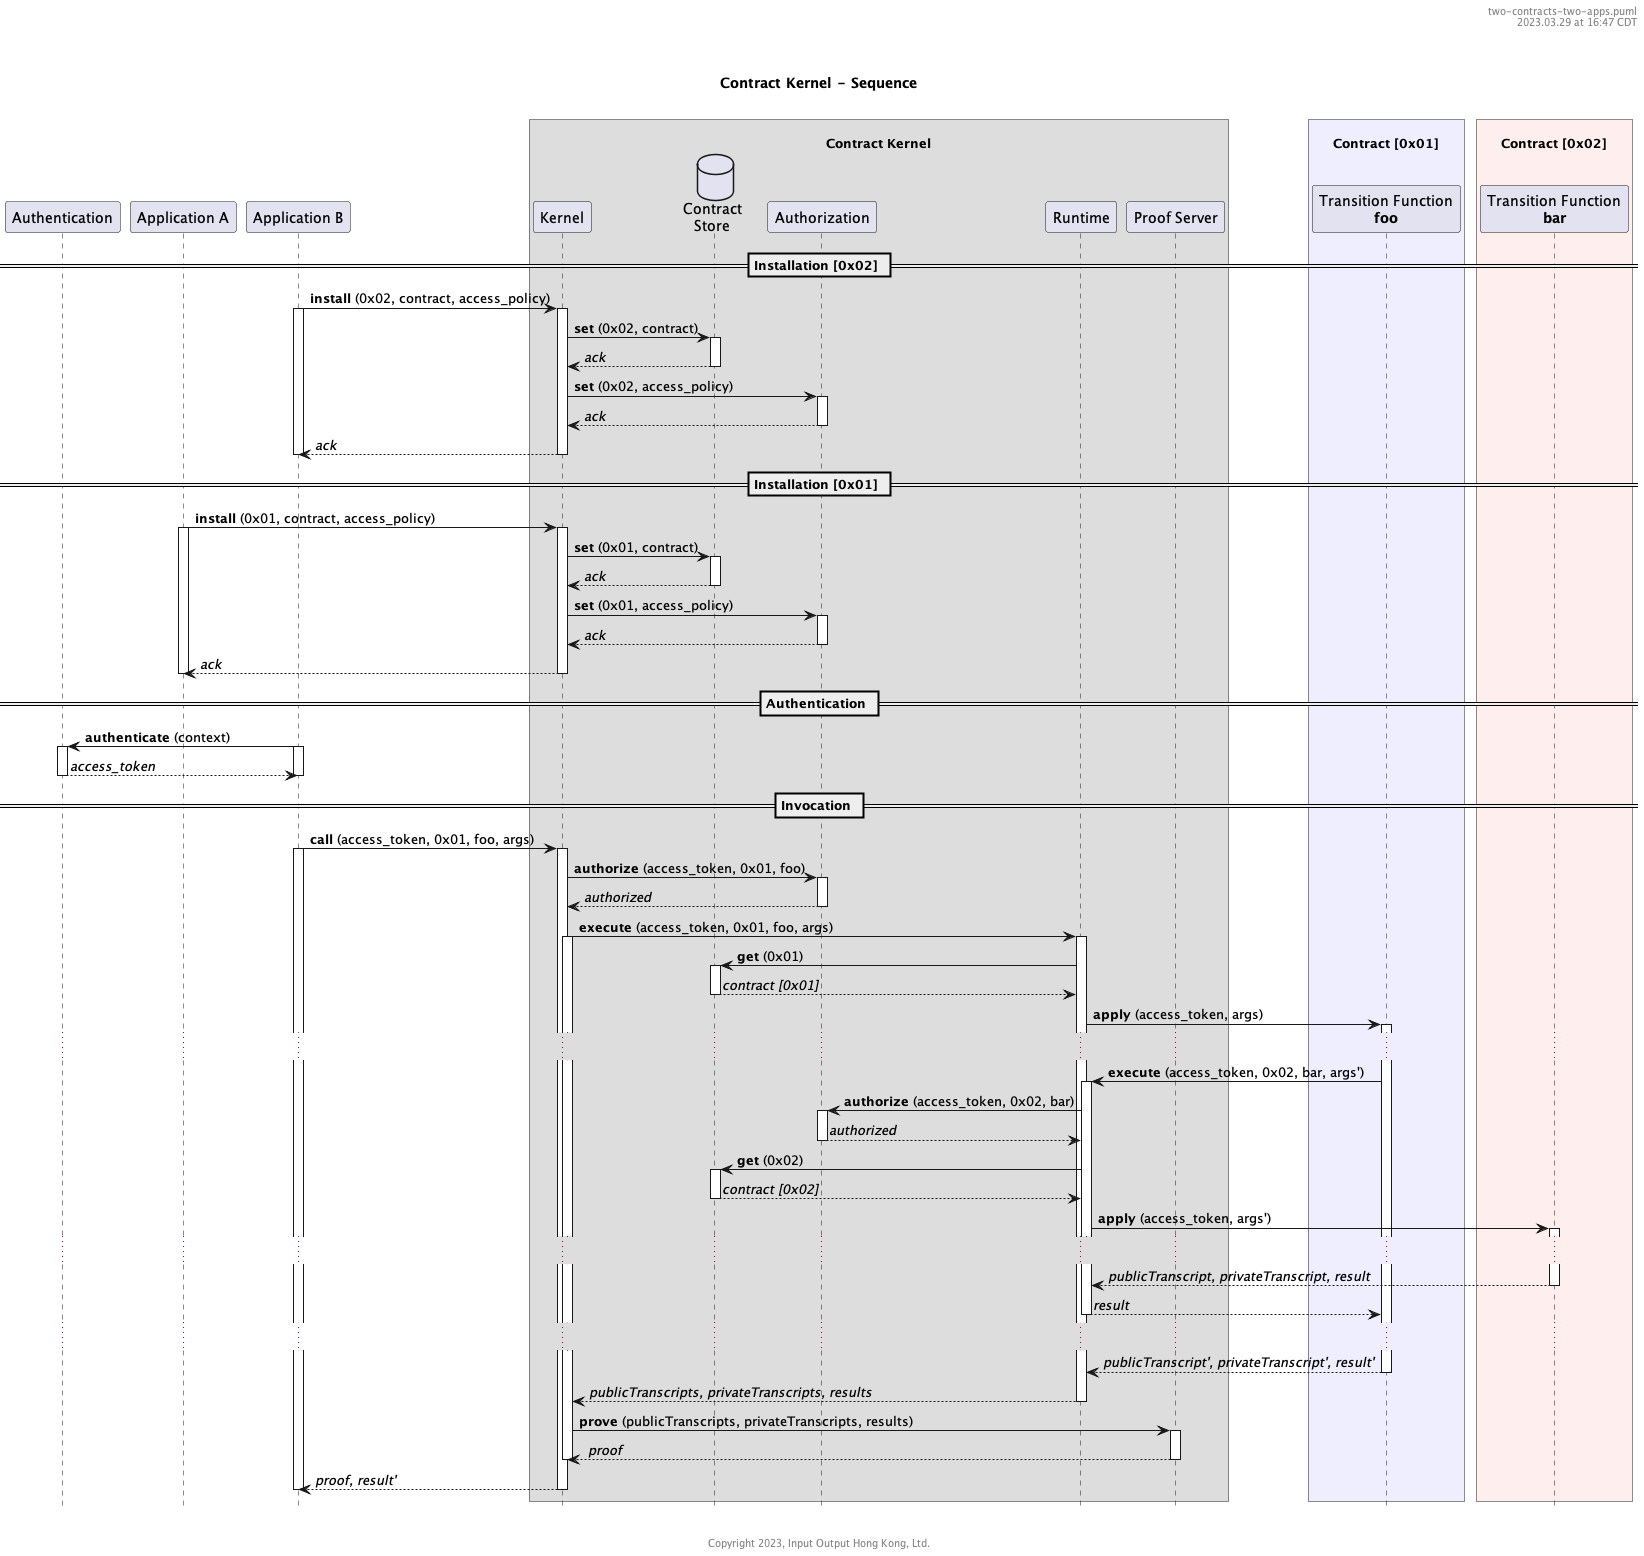

The diagram above was rendered by PlantUML. Its source (embedded in the PNG):
@startuml
'-----------------------------------------------------------
' Please include this standard header
header %filename()\n%date("yyyy.MM.dd' at 'HH:mm z")\n\n\n
'-----------------------------------------------------------
skinparam BoxPadding 5
hide footbox
title Contract Kernel - Sequence\n

participant "Authentication" as authentication
participant "Application A" as A
participant "Application B" as B
box "\nContract Kernel" #ddd
  participant "Kernel" as kernel
  database "Contract\nStore" as contracts
  participant "Authorization" as authorization
  participant "Runtime" as runtime
  participant "Proof Server" as proofServer
end box
box "\n  Contract [0x01]  " #eef
  participant "Transition Function\n**foo**" as transFuncC
end box
box "\n  Contract [0x02]  " #fee
  participant "Transition Function\n**bar**" as transFuncD
end box

== Installation [0x02] ==

B -> kernel ++ : **install** (0x02, contract, access_policy)
  activate B
  kernel -> contracts ++ : **set** (0x02, contract)
  return //ack//
  kernel -> authorization ++ : **set** (0x02, access_policy)
  return //ack//
return //ack//
deactivate B

== Installation [0x01] ==

A -> kernel ++ : **install** (0x01, contract, access_policy)
  activate A
  kernel -> contracts ++ : **set** (0x01, contract)
  return //ack//
  kernel -> authorization ++ : **set** (0x01, access_policy)
  return //ack//
return //ack//
deactivate A

== Authentication ==

B -> authentication ++ : **authenticate** (context)
activate B
return //access_token//
deactivate B

== Invocation ==

B -> kernel ++ : **call** (access_token, 0x01, foo, args)
activate B
kernel -> authorization ++ : **authorize** (access_token, 0x01, foo)
return //authorized//
kernel -> runtime ++ : **execute** (access_token, 0x01, foo, args)
activate kernel
runtime -> contracts ++ : **get** (0x01)
return //contract [0x01]//
runtime -> transFuncC ++ : **apply** (access_token, args)
...
transFuncC -> runtime ++ : **execute** (access_token, 0x02, bar, args')
runtime -> authorization ++ : **authorize** (access_token, 0x02, bar)
return //authorized//
runtime -> contracts ++ : **get** (0x02)
return //contract [0x02]//
runtime -> transFuncD ++ : **apply** (access_token, args')
...
return //publicTranscript, privateTranscript, result//
return //result//
...
return //publicTranscript', privateTranscript', result'//
return //publicTranscripts, privateTranscripts, results//
kernel -> proofServer ++: **prove** (publicTranscripts, privateTranscripts, results)
return // proof//
deactivate kernel
return //proof, result'//
deactivate B

'-----------------------------------------------------------
' Please include this standard footer
footer \n\n\nCopyright %date("yyyy"), Input Output Hong Kong, Ltd.
'-----------------------------------------------------------

@enduml